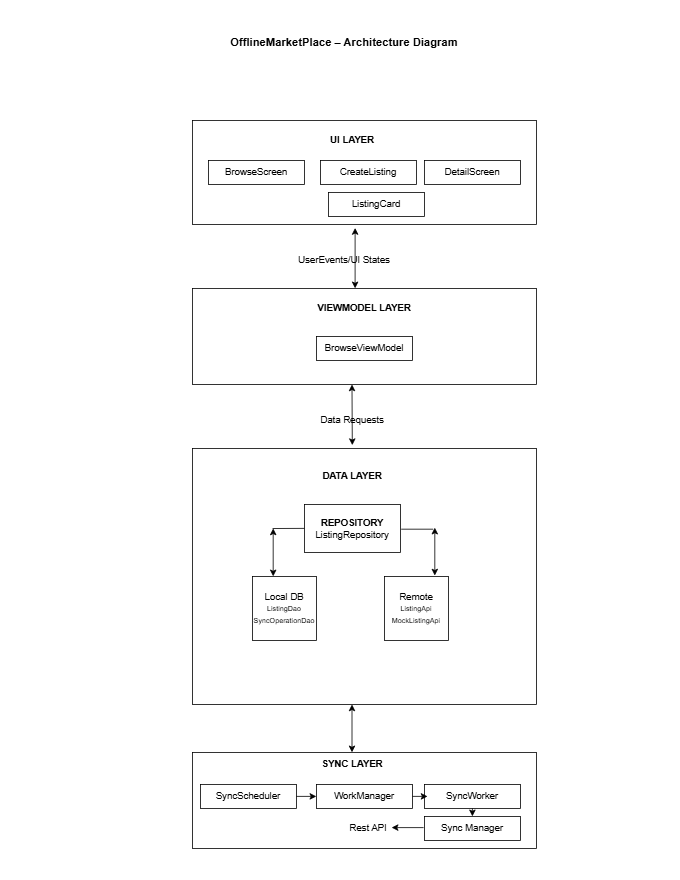

The diagram above was exported from draw.io. Its source (the exported page's mxGraphModel, read from the mxfile embedded in the PNG):
<mxGraphModel dx="1022" dy="564" grid="1" gridSize="10" guides="1" tooltips="1" connect="1" arrows="1" fold="1" page="1" pageScale="1" pageWidth="850" pageHeight="1100" math="0" shadow="0">
  <root>
    <mxCell id="0" />
    <mxCell id="1" parent="0" />
    <mxCell id="zV6ZZS5mgQOmqAOFwZ6B-1" parent="1" style="rounded=0;whiteSpace=wrap;html=1;" value="&lt;div style=&quot;text-align: justify;&quot;&gt;&lt;br&gt;&lt;/div&gt;" vertex="1">
      <mxGeometry height="130" width="430" x="240" y="150" as="geometry" />
    </mxCell>
    <mxCell id="zV6ZZS5mgQOmqAOFwZ6B-2" parent="1" style="rounded=0;whiteSpace=wrap;html=1;" value="DetailScreen" vertex="1">
      <mxGeometry height="30" width="120" x="530" y="200" as="geometry" />
    </mxCell>
    <mxCell id="zV6ZZS5mgQOmqAOFwZ6B-3" parent="1" style="rounded=0;whiteSpace=wrap;html=1;" value="CreateListing" vertex="1">
      <mxGeometry height="30" width="120" x="400" y="200" as="geometry" />
    </mxCell>
    <mxCell id="zV6ZZS5mgQOmqAOFwZ6B-4" parent="1" style="rounded=0;whiteSpace=wrap;html=1;" value="BrowseScreen" vertex="1">
      <mxGeometry height="30" width="120" x="260" y="200" as="geometry" />
    </mxCell>
    <mxCell id="zV6ZZS5mgQOmqAOFwZ6B-5" parent="1" style="rounded=0;whiteSpace=wrap;html=1;" value="ListingCard" vertex="1">
      <mxGeometry height="30" width="120" x="410" y="240" as="geometry" />
    </mxCell>
    <mxCell id="zV6ZZS5mgQOmqAOFwZ6B-6" parent="1" style="text;html=1;whiteSpace=wrap;strokeColor=none;fillColor=none;align=center;verticalAlign=middle;rounded=0;" value="&lt;b&gt;UI LAYER&lt;/b&gt;" vertex="1">
      <mxGeometry height="30" width="60" x="410" y="160" as="geometry" />
    </mxCell>
    <mxCell id="zV6ZZS5mgQOmqAOFwZ6B-7" edge="1" parent="1" style="endArrow=classic;startArrow=classic;html=1;rounded=0;entryX=0.473;entryY=1.034;entryDx=0;entryDy=0;entryPerimeter=0;" target="zV6ZZS5mgQOmqAOFwZ6B-1" value="">
      <mxGeometry height="50" relative="1" width="50" as="geometry">
        <mxPoint x="443.39" y="360" as="sourcePoint" />
        <mxPoint x="450" y="300" as="targetPoint" />
      </mxGeometry>
    </mxCell>
    <mxCell id="zV6ZZS5mgQOmqAOFwZ6B-8" parent="1" style="rounded=0;whiteSpace=wrap;html=1;" value="" vertex="1">
      <mxGeometry height="120" width="430" x="240" y="360" as="geometry" />
    </mxCell>
    <mxCell id="zV6ZZS5mgQOmqAOFwZ6B-10" parent="1" style="rounded=0;whiteSpace=wrap;html=1;" value="BrowseViewModel" vertex="1">
      <mxGeometry height="30" width="120" x="395" y="420" as="geometry" />
    </mxCell>
    <mxCell id="zV6ZZS5mgQOmqAOFwZ6B-11" parent="1" style="text;html=1;whiteSpace=wrap;strokeColor=none;fillColor=none;align=center;verticalAlign=middle;rounded=0;" value="&lt;b&gt;VIEWMODEL LAYER&lt;/b&gt;" vertex="1">
      <mxGeometry height="30" width="120" x="395" y="370" as="geometry" />
    </mxCell>
    <mxCell id="zV6ZZS5mgQOmqAOFwZ6B-12" parent="1" style="text;html=1;whiteSpace=wrap;strokeColor=none;fillColor=none;align=center;verticalAlign=middle;rounded=0;" value="UserEvents/UI States" vertex="1">
      <mxGeometry height="30" width="200" x="330" y="310" as="geometry" />
    </mxCell>
    <mxCell id="zV6ZZS5mgQOmqAOFwZ6B-13" edge="1" parent="1" style="endArrow=classic;startArrow=classic;html=1;rounded=0;entryX=0.473;entryY=1.034;entryDx=0;entryDy=0;entryPerimeter=0;" value="">
      <mxGeometry height="50" relative="1" width="50" as="geometry">
        <mxPoint x="439.89" y="556" as="sourcePoint" />
        <mxPoint x="439.5" y="480" as="targetPoint" />
      </mxGeometry>
    </mxCell>
    <mxCell id="zV6ZZS5mgQOmqAOFwZ6B-14" parent="1" style="rounded=0;whiteSpace=wrap;html=1;" value="" vertex="1">
      <mxGeometry height="320" width="430" x="240" y="560" as="geometry" />
    </mxCell>
    <mxCell id="zV6ZZS5mgQOmqAOFwZ6B-15" parent="1" style="text;html=1;whiteSpace=wrap;strokeColor=none;fillColor=none;align=center;verticalAlign=middle;rounded=0;" value="Data Requests" vertex="1">
      <mxGeometry height="30" width="160" x="360" y="510" as="geometry" />
    </mxCell>
    <mxCell id="zV6ZZS5mgQOmqAOFwZ6B-16" parent="1" style="text;html=1;whiteSpace=wrap;strokeColor=none;fillColor=none;align=center;verticalAlign=middle;rounded=0;" value="&lt;b&gt;DATA LAYER&lt;/b&gt;" vertex="1">
      <mxGeometry height="30" width="80" x="400" y="580" as="geometry" />
    </mxCell>
    <mxCell id="zV6ZZS5mgQOmqAOFwZ6B-20" parent="1" style="rounded=0;whiteSpace=wrap;html=1;" value="&lt;b&gt;REPOSITORY&lt;/b&gt;&lt;br&gt;ListingRepository" vertex="1">
      <mxGeometry height="60" width="120" x="380" y="630" as="geometry" />
    </mxCell>
    <mxCell id="zV6ZZS5mgQOmqAOFwZ6B-21" parent="1" style="whiteSpace=wrap;html=1;aspect=fixed;" value="Local DB&lt;br&gt;&lt;font style=&quot;font-size: 9px;&quot;&gt;ListingDao&lt;br&gt;SyncOperationDao&lt;/font&gt;" vertex="1">
      <mxGeometry height="80" width="80" x="315" y="720" as="geometry" />
    </mxCell>
    <mxCell id="zV6ZZS5mgQOmqAOFwZ6B-22" parent="1" style="whiteSpace=wrap;html=1;aspect=fixed;" value="Remote&lt;br&gt;&lt;font style=&quot;font-size: 9px;&quot;&gt;ListingApi&lt;br&gt;MockListingApi&lt;/font&gt;" vertex="1">
      <mxGeometry height="80" width="80" x="480" y="720" as="geometry" />
    </mxCell>
    <mxCell id="zV6ZZS5mgQOmqAOFwZ6B-25" edge="1" parent="1" source="zV6ZZS5mgQOmqAOFwZ6B-14" style="endArrow=none;html=1;rounded=0;entryX=0;entryY=0.5;entryDx=0;entryDy=0;exitX=0.233;exitY=0.313;exitDx=0;exitDy=0;exitPerimeter=0;" target="zV6ZZS5mgQOmqAOFwZ6B-20" value="">
      <mxGeometry height="50" relative="1" width="50" as="geometry">
        <mxPoint x="260" y="720" as="sourcePoint" />
        <mxPoint x="310" y="670" as="targetPoint" />
      </mxGeometry>
    </mxCell>
    <mxCell id="zV6ZZS5mgQOmqAOFwZ6B-26" edge="1" parent="1" style="endArrow=none;html=1;rounded=0;entryX=0;entryY=0.5;entryDx=0;entryDy=0;exitX=0.233;exitY=0.313;exitDx=0;exitDy=0;exitPerimeter=0;" value="">
      <mxGeometry height="50" relative="1" width="50" as="geometry">
        <mxPoint x="501" y="661" as="sourcePoint" />
        <mxPoint x="541" y="661" as="targetPoint" />
      </mxGeometry>
    </mxCell>
    <mxCell id="zV6ZZS5mgQOmqAOFwZ6B-30" edge="1" parent="1" style="endArrow=classic;startArrow=classic;html=1;rounded=0;exitX=0.5;exitY=0;exitDx=0;exitDy=0;" value="">
      <mxGeometry height="50" relative="1" width="50" as="geometry">
        <mxPoint x="341" y="720" as="sourcePoint" />
        <mxPoint x="341" y="660" as="targetPoint" />
      </mxGeometry>
    </mxCell>
    <mxCell id="zV6ZZS5mgQOmqAOFwZ6B-31" edge="1" parent="1" style="endArrow=classic;startArrow=classic;html=1;rounded=0;exitX=0.5;exitY=0;exitDx=0;exitDy=0;" value="">
      <mxGeometry height="50" relative="1" width="50" as="geometry">
        <mxPoint x="543" y="719" as="sourcePoint" />
        <mxPoint x="543" y="659" as="targetPoint" />
      </mxGeometry>
    </mxCell>
    <mxCell id="zV6ZZS5mgQOmqAOFwZ6B-32" parent="1" style="rounded=0;whiteSpace=wrap;html=1;" value="" vertex="1">
      <mxGeometry height="120" width="430" x="240" y="940" as="geometry" />
    </mxCell>
    <mxCell id="zV6ZZS5mgQOmqAOFwZ6B-33" parent="1" style="text;html=1;whiteSpace=wrap;strokeColor=none;fillColor=none;align=center;verticalAlign=middle;rounded=0;" value="&lt;b&gt;SYNC LAYER&lt;/b&gt;" vertex="1">
      <mxGeometry height="30" width="120" x="380" y="940" as="geometry" />
    </mxCell>
    <mxCell id="zV6ZZS5mgQOmqAOFwZ6B-34" parent="1" style="rounded=0;whiteSpace=wrap;html=1;" value="SyncScheduler" vertex="1">
      <mxGeometry height="30" width="120" x="250" y="980" as="geometry" />
    </mxCell>
    <mxCell id="zV6ZZS5mgQOmqAOFwZ6B-35" parent="1" style="rounded=0;whiteSpace=wrap;html=1;" value="WorkManager" vertex="1">
      <mxGeometry height="30" width="120" x="395" y="980" as="geometry" />
    </mxCell>
    <mxCell id="zV6ZZS5mgQOmqAOFwZ6B-36" parent="1" style="rounded=0;whiteSpace=wrap;html=1;" value="SyncWorker" vertex="1">
      <mxGeometry height="30" width="120" x="530" y="980" as="geometry" />
    </mxCell>
    <mxCell id="zV6ZZS5mgQOmqAOFwZ6B-37" parent="1" style="rounded=0;whiteSpace=wrap;html=1;" value="Sync Manager" vertex="1">
      <mxGeometry height="30" width="120" x="530" y="1020" as="geometry" />
    </mxCell>
    <mxCell id="zV6ZZS5mgQOmqAOFwZ6B-38" parent="1" style="text;html=1;whiteSpace=wrap;strokeColor=none;fillColor=none;align=center;verticalAlign=middle;rounded=0;" value="Rest API" vertex="1">
      <mxGeometry height="30" width="60" x="430" y="1020" as="geometry" />
    </mxCell>
    <mxCell id="zV6ZZS5mgQOmqAOFwZ6B-39" edge="1" parent="1" source="zV6ZZS5mgQOmqAOFwZ6B-34" style="endArrow=classic;html=1;rounded=0;exitX=1;exitY=0.5;exitDx=0;exitDy=0;entryX=0;entryY=0.5;entryDx=0;entryDy=0;" target="zV6ZZS5mgQOmqAOFwZ6B-35" value="">
      <mxGeometry height="50" relative="1" width="50" as="geometry">
        <mxPoint x="390" y="910" as="sourcePoint" />
        <mxPoint x="440" y="860" as="targetPoint" />
      </mxGeometry>
    </mxCell>
    <mxCell id="zV6ZZS5mgQOmqAOFwZ6B-40" edge="1" parent="1" source="zV6ZZS5mgQOmqAOFwZ6B-35" style="endArrow=classic;html=1;rounded=0;exitX=1;exitY=0.5;exitDx=0;exitDy=0;entryX=0;entryY=0.5;entryDx=0;entryDy=0;" value="">
      <mxGeometry height="50" relative="1" width="50" as="geometry">
        <mxPoint x="509" y="995" as="sourcePoint" />
        <mxPoint x="534" y="995" as="targetPoint" />
      </mxGeometry>
    </mxCell>
    <mxCell id="zV6ZZS5mgQOmqAOFwZ6B-41" edge="1" parent="1" source="zV6ZZS5mgQOmqAOFwZ6B-36" style="endArrow=classic;html=1;rounded=0;exitX=0.5;exitY=1;exitDx=0;exitDy=0;entryX=0.5;entryY=0;entryDx=0;entryDy=0;" target="zV6ZZS5mgQOmqAOFwZ6B-37" value="">
      <mxGeometry height="50" relative="1" width="50" as="geometry">
        <mxPoint x="560" y="1010" as="sourcePoint" />
        <mxPoint x="585" y="1010" as="targetPoint" />
      </mxGeometry>
    </mxCell>
    <mxCell id="zV6ZZS5mgQOmqAOFwZ6B-45" edge="1" parent="1" style="endArrow=classic;html=1;rounded=0;" value="">
      <mxGeometry height="50" relative="1" width="50" as="geometry">
        <mxPoint x="529" y="1034" as="sourcePoint" />
        <mxPoint x="489" y="1034" as="targetPoint" />
      </mxGeometry>
    </mxCell>
    <mxCell id="zV6ZZS5mgQOmqAOFwZ6B-46" edge="1" parent="1" style="endArrow=classic;startArrow=classic;html=1;rounded=0;exitX=0.5;exitY=0;exitDx=0;exitDy=0;" value="">
      <mxGeometry height="50" relative="1" width="50" as="geometry">
        <mxPoint x="439.5" y="940" as="sourcePoint" />
        <mxPoint x="439.5" y="880" as="targetPoint" />
      </mxGeometry>
    </mxCell>
    <mxCell id="zV6ZZS5mgQOmqAOFwZ6B-48" parent="1" style="text;html=1;whiteSpace=wrap;strokeColor=none;fillColor=none;align=center;verticalAlign=middle;rounded=0;" value="&lt;h3 dir=&quot;auto&quot; class=&quot;PDq2pG_selectionAnchorContainer&quot;&gt;OfflineMarketPlace – Architecture Diagram&lt;span aria-hidden=&quot;true&quot; class=&quot;PDq2pG_selectionAnchor&quot;&gt;&lt;/span&gt;&lt;/h3&gt;&lt;br/&gt;&lt;pre class=&quot;overflow-visible! px-0!&quot;&gt;&lt;div class=&quot;relative w-full mt-4 mb-1&quot;&gt;&lt;div class=&quot;&quot;&gt;&lt;div class=&quot;contents&quot;&gt;&lt;div class=&quot;relative&quot;&gt;&lt;div class=&quot;h-full min-h-0 min-w-0&quot;&gt;&lt;div class=&quot;h-full min-h-0 min-w-0&quot;&gt;&lt;div class=&quot;border border-token-border-light border-radius-3xl corner-superellipse/1.1 rounded-3xl&quot;&gt;&lt;div class=&quot;h-full w-full border-radius-3xl bg-(--code-block-surface) corner-superellipse/1.1 overflow-clip rounded-3xl [--code-block-surface:var(--bg-elevated-secondary)] dark:[--code-block-surface:var(--composer-surface-primary)] lxnfua_clipPathFallback&quot;&gt;&lt;div class=&quot;pointer-events-none absolute end-1.5 top-1 z-2 md:end-2 md:top-1&quot;&gt;&lt;/div&gt;&lt;div class=&quot;relative&quot;&gt;&lt;div class=&quot;pe-11 pt-3&quot;&gt;&lt;div class=&quot;relative z-0 flex max-w-full&quot;&gt;&lt;div id=&quot;code-block-viewer&quot; dir=&quot;ltr&quot; class=&quot;q9tKkq_viewer cm-editor z-10 light:cm-light dark:cm-light flex h-full w-full flex-col items-stretch ͼd ͼr&quot;&gt;&lt;div class=&quot;cm-scroller&quot;&gt;&lt;pre class=&quot;cm-content q9tKkq_readonly m-0&quot;&gt;&lt;/pre&gt;&lt;/div&gt;&lt;/div&gt;&lt;/div&gt;&lt;/div&gt;&lt;/div&gt;&lt;/div&gt;&lt;/div&gt;&lt;/div&gt;&lt;/div&gt;&lt;/div&gt;&lt;/div&gt;&lt;/div&gt;&lt;/div&gt;&lt;/pre&gt;" vertex="1">
      <mxGeometry height="30" width="330" x="265" y="50" as="geometry" />
    </mxCell>
  </root>
</mxGraphModel>